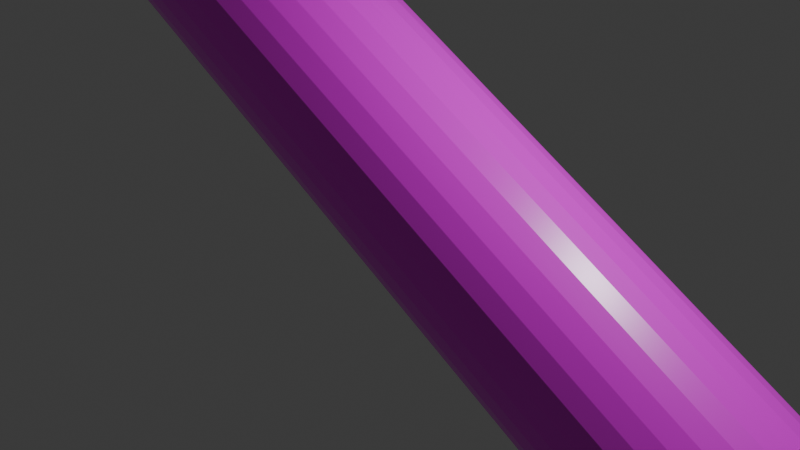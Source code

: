 # Source: LogSideMerge.blend  (saved by Blender 4.4.32; exported with 4.5.12 LTS)
import bpy
from mathutils import Matrix  # noqa: F401  (used for matrix-valued properties, if any)

bpy.ops.wm.read_factory_settings(use_empty=True)
scene = bpy.context.scene
scene.name = 'Scene'

# ---- collections
col_collection = bpy.data.collections.new('Collection'); scene.collection.children.link(col_collection)

# ---- images (referenced by path relative to the original .blend; pixels are not part of the script)
import os
ASSET_DIR = os.environ.get("B2B_ASSET_DIR", "")  # directory of the original .blend (textures are referenced by path, not embedded)
HERE = os.path.dirname(os.path.abspath(__file__))  # packed textures are extracted next to this script under _unpacked/

def load_image(name, relpath, width, height, colorspace="sRGB"):
    """Load a texture the original file referenced (path relative to the .blend, or extracted next to this script)."""
    p = next((c for c in (os.path.join(HERE, relpath), os.path.join(ASSET_DIR, relpath)) if relpath and os.path.exists(c)), "")
    if p:
        img = bpy.data.images.load(p, check_existing=True)
        img.name = name
    else:  # same state as the original file: an image datablock whose file is absent (Cycles renders it pink)
        img = bpy.data.images.new(name, width, height)
        img.source = "FILE"
        img.filepath = "//" + (relpath or name)
    img.colorspace_settings.name = colorspace
    return img
img_logfencetex3 = load_image('logFenceTex3', 'logFenceTex3.png', 1024, 1024, 'sRGB')

# ---- materials (node trees are filled in below, after node groups)
mat_material = bpy.data.materials.new('Material')
mat_fence_tex_001 = bpy.data.materials.new('fence_tex.001')

# ---- material node trees
mat_material.use_nodes = True; mat_material.node_tree.nodes.clear()
_N = mat_material.node_tree.nodes; _L = mat_material.node_tree.links
n0 = _N.new('ShaderNodeOutputMaterial'); n0.name = 'Material Output'; n0.location = (300, 300)
n1 = _N.new('ShaderNodeBsdfPrincipled'); n1.name = 'Principled BSDF'; n1.location = (10, 300)
n1.inputs[0].default_value = (0.2126, 0.1594, 0.09058, 1.0)
_L.new(n1.outputs[0], n0.inputs[0])
n0.is_active_output = True
mat_fence_tex_001.use_nodes = True; mat_fence_tex_001.node_tree.nodes.clear()
_N = mat_fence_tex_001.node_tree.nodes; _L = mat_fence_tex_001.node_tree.links
n0 = _N.new('ShaderNodeOutputMaterial'); n0.name = 'Material Output'; n0.location = (300, 300)
n1 = _N.new('ShaderNodeBsdfPrincipled'); n1.name = 'Principled BSDF'; n1.location = (10, 300)
n1.inputs[2].default_value = 0.3
n1.inputs[3].default_value = 1.55
n2 = _N.new('ShaderNodeTexImage'); n2.name = 'Image Texture'; n2.location = (-280, 280)
n2.image = img_logfencetex3
_L.new(n1.outputs[0], n0.inputs[0])
_L.new(n2.outputs[0], n1.inputs[0])
n0.is_active_output = True

# ---- world
world_world = bpy.data.worlds.new('World'); scene.world = world_world
world_world.use_nodes = True; world_world.node_tree.nodes.clear()
_N = world_world.node_tree.nodes; _L = world_world.node_tree.links
n0 = _N.new('ShaderNodeOutputWorld'); n0.name = 'World Output'; n0.location = (300, 300)
n1 = _N.new('ShaderNodeBackground'); n1.name = 'Background'; n1.location = (10, 300)
n1.inputs[0].default_value = (0.05088, 0.05088, 0.05088, 1.0)
_L.new(n1.outputs[0], n0.inputs[0])
n0.is_active_output = True
world_world.color = (0.05088, 0.05088, 0.05088)
world_world.sun_shadow_jitter_overblur = 0.0

# ---- cameras
cam_camera = bpy.data.cameras.new('Camera')
cam_camera.clip_end = 100.0
cam_camera.ortho_scale = 7.314

# ---- lights
light_light = bpy.data.lights.new('Light', 'POINT')
light_light.energy = 1000.0
light_light.shadow_soft_size = 0.1

# ---- meshes
me_plane = bpy.data.meshes.new('Plane')
me_plane.from_pydata([(0.8415, -9.919, 3.899e-07), (1.0, -9.919, 3.899e-07), (0.8408, 10.19, -4.019e-07), (0.9996, 10.19, -4.019e-07), (0.8415, -9.919, 0.2), (1.0, -9.919, 0.2), (0.8408, 10.19, 0.2), (0.9996, 10.19, 0.2), (1.98, -10.09, -0.8995), (1.98, 10.3, -0.8995), (2.175, -10.09, -0.8802), (2.363, -10.09, -0.8233), (2.536, -10.09, -0.7309), (2.687, -10.09, -0.6066), (2.812, -10.09, -0.455), (2.811, 10.3, -0.455), (2.904, -10.09, -0.2821), (2.904, 10.3, -0.2821), (2.961, -10.09, -0.09455), (2.98, -10.09, 0.1005), (2.98, 10.3, 0.1005), (2.961, -10.09, 0.2956), (2.904, -10.09, 0.4832), (2.812, -10.09, 0.6561), (2.687, -10.09, 0.8077), (2.536, -10.09, 0.932), (2.363, -10.09, 1.024), (2.175, -10.09, 1.081), (1.98, -10.09, 1.101), (1.785, -10.09, 1.081), (1.598, -10.09, 1.024), (1.425, -10.09, 0.932), (1.424, 10.3, 0.932), (1.273, -10.09, 0.8077), (1.149, -10.09, 0.6561), (1.057, -10.09, 0.4832), (0.9996, -10.09, 0.2956), (0.9804, -10.09, 0.1005), (0.9996, -10.09, -0.09455), (1.057, -10.09, -0.2821), (1.149, -10.09, -0.455), (1.273, -10.09, -0.6066), (1.425, -10.09, -0.7309), (1.424, 10.3, -0.7309), (1.598, -10.09, -0.8233), (1.785, -10.09, -0.8802), (1.785, 10.3, -0.8802), (2.175, 10.3, -0.8802), (2.362, 10.3, -0.8233), (2.535, 10.3, -0.7309), (2.687, 10.3, -0.6066), (2.96, 10.3, -0.09455), (2.96, 10.3, 0.2956), (2.362, 10.3, 1.024), (1.273, 10.3, 0.8076), (1.148, 10.3, 0.6561), (0.9796, 10.3, 0.1005), (0.9989, 10.3, -0.09455), (1.273, 10.3, -0.6066), (2.904, 10.3, 0.4832), (2.811, 10.3, 0.6561), (2.687, 10.3, 0.8076), (2.535, 10.3, 0.932), (2.175, 10.3, 1.081), (1.98, 10.3, 1.101), (1.785, 10.3, 1.081), (1.597, 10.3, 1.024), (1.056, 10.3, 0.4832), (0.9989, 10.3, 0.2956), (1.056, 10.3, -0.2821), (1.148, 10.3, -0.455), (1.597, 10.3, -0.8233)], [], [(0, 2, 3, 1), (4, 5, 7, 6), (1, 3, 7, 5), (2, 0, 4, 6), (3, 2, 6, 7), (0, 1, 5, 4), (8, 9, 47, 10), (10, 47, 48, 11), (11, 48, 49, 12), (12, 49, 50, 13), (13, 50, 15, 14), (14, 15, 17, 16), (16, 17, 51, 18), (18, 51, 20, 19), (19, 20, 52, 21), (21, 52, 59, 22), (22, 59, 60, 23), (23, 60, 61, 24), (24, 61, 62, 25), (25, 62, 53, 26), (26, 53, 63, 27), (27, 63, 64, 28), (28, 64, 65, 29), (29, 65, 66, 30), (30, 66, 32, 31), (31, 32, 54, 33), (33, 54, 55, 34), (34, 55, 67, 35), (35, 67, 68, 36), (36, 68, 56, 37), (37, 56, 57, 38), (38, 57, 69, 39), (39, 69, 70, 40), (40, 70, 58, 41), (41, 58, 43, 42), (42, 43, 71, 44), (44, 71, 46, 45), (45, 46, 9, 8), (8, 10, 11, 12, 13, 14, 16, 18, 19, 21, 22, 23, 24, 25, 26, 27, 28, 29, 30, 31, 33, 34, 35, 36, 37, 38, 39, 40, 41, 42, 44, 45), (17, 15, 50, 49, 48, 47, 9, 46, 71, 43, 58, 70, 69, 57, 56, 68, 67, 55, 54, 32, 66, 65, 64, 63, 53, 62, 61, 60, 59, 52, 20, 51)])
me_plane.polygons.foreach_set('material_index', [0, 0, 0, 0, 0, 0, 1, 1, 1, 1, 1, 1, 1, 1, 1, 1, 1, 1, 1, 1, 1, 1, 1, 1, 1, 1, 1, 1, 1, 1, 1, 1, 1, 1, 1, 1, 1, 1, 1, 1])
_uv = me_plane.uv_layers.new(name='UVMap')
_uv.uv.foreach_set('vector', [0.0, 0.0, 0.0, 1.0, 1.0, 1.0, 1.0, 0.0, 0.0, 0.0, 1.0, 0.0, 1.0, 1.0, 0.0, 1.0, 1.0, 0.0, 1.0, 1.0, 1.0, 1.0, 1.0, 0.0, 0.0, 1.0, 0.0, 0.0, 0.0, 0.0, 0.0, 1.0, 1.0, 1.0, 0.0, 1.0, 0.0, 1.0, 1.0, 1.0, 0.0, 0.0, 1.0, 0.0, 1.0, 0.0, 0.0, 0.0, 0.5881, 0.8094, 0.5881, 0.4227, 0.6234, 0.4227, 0.6234, 0.8094, 0.6234, 0.8094, 0.6234, 0.4227, 0.6567, 0.4227, 0.6567, 0.8094, 0.6567, 0.8094, 0.6567, 0.4227, 0.6866, 0.4227, 0.6866, 0.8094, 0.4243, 0.4, 0.4243, 0.01035, 0.4498, 0.01035, 0.4498, 0.4, 0.4498, 0.4, 0.4498, 0.01035, 0.4797, 0.01035, 0.4797, 0.4, 0.4797, 0.4, 0.4797, 0.01035, 0.5129, 0.01035, 0.5129, 0.4, 0.5129, 0.4, 0.5129, 0.01035, 0.5482, 0.01035, 0.5482, 0.4, 0.5482, 0.4, 0.5482, 0.01035, 0.5842, 0.01035, 0.5842, 0.4, 0.5842, 0.4, 0.5842, 0.01035, 0.6195, 0.01035, 0.6195, 0.4, 0.6195, 0.4, 0.6195, 0.01035, 0.6528, 0.01035, 0.6528, 0.4, 0.6528, 0.4, 0.6528, 0.01035, 0.6827, 0.01035, 0.6827, 0.4, 0.6827, 0.4, 0.6827, 0.01035, 0.7082, 0.01035, 0.7082, 0.4, 0.722, 0.8099, 0.722, 0.4217, 0.7474, 0.4217, 0.7474, 0.8099, 0.7474, 0.8099, 0.7474, 0.4217, 0.7773, 0.4217, 0.7773, 0.8099, 0.7773, 0.8099, 0.7773, 0.4217, 0.8106, 0.4217, 0.8106, 0.8099, 0.8106, 0.8099, 0.8106, 0.4217, 0.8459, 0.4217, 0.8459, 0.8099, 0.8459, 0.8099, 0.8459, 0.4217, 0.8819, 0.4217, 0.8819, 0.8099, 0.8819, 0.8099, 0.8819, 0.4217, 0.9172, 0.4217, 0.9172, 0.8099, 0.9172, 0.8099, 0.9172, 0.4217, 0.9504, 0.4217, 0.9504, 0.8099, 0.9504, 0.8099, 0.9504, 0.4217, 0.9804, 0.4217, 0.9804, 0.8099, 0.7474, 0.3995, 0.7474, 0.01035, 0.7773, 0.01035, 0.7773, 0.3995, 0.7773, 0.3995, 0.7773, 0.01035, 0.8106, 0.01035, 0.8106, 0.3995, 0.8106, 0.3995, 0.8106, 0.01035, 0.8459, 0.01035, 0.8459, 0.3995, 0.8459, 0.3995, 0.8459, 0.01035, 0.8819, 0.01035, 0.8819, 0.3995, 0.8819, 0.3995, 0.8819, 0.01035, 0.9172, 0.01035, 0.9172, 0.3995, 0.9172, 0.3995, 0.9172, 0.01035, 0.9504, 0.01035, 0.9504, 0.3995, 0.9504, 0.3995, 0.9504, 0.01035, 0.9804, 0.01035, 0.9804, 0.3995, 0.4282, 0.8094, 0.4282, 0.4227, 0.4537, 0.4227, 0.4537, 0.8094, 0.4537, 0.8094, 0.4537, 0.4227, 0.4836, 0.4227, 0.4836, 0.8094, 0.4836, 0.8094, 0.4836, 0.4227, 0.5169, 0.4227, 0.5169, 0.8094, 0.5169, 0.8094, 0.5169, 0.4227, 0.5522, 0.4227, 0.5522, 0.8094, 0.5522, 0.8094, 0.5522, 0.4227, 0.5881, 0.4227, 0.5881, 0.8094, 0.06042, 0.3188, 0.04042, 0.2889, 0.02665, 0.2556, 0.01962, 0.2203, 0.01962, 0.1843, 0.02665, 0.149, 0.04042, 0.1158, 0.06042, 0.08587, 0.08587, 0.06042, 0.1158, 0.04042, 0.149, 0.02665, 0.1843, 0.01962, 0.2203, 0.01962, 0.2556, 0.02665, 0.2889, 0.04042, 0.3188, 0.06042, 0.3443, 0.08587, 0.3643, 0.1158, 0.378, 0.149, 0.3851, 0.1843, 0.3851, 0.2203, 0.378, 0.2556, 0.3643, 0.2889, 0.3443, 0.3188, 0.3188, 0.3443, 0.2889, 0.3643, 0.2556, 0.378, 0.2203, 0.3851, 0.1843, 0.3851, 0.149, 0.378, 0.1158, 0.3643, 0.08587, 0.3443, 0.2556, 0.7827, 0.2203, 0.7898, 0.1843, 0.7898, 0.149, 0.7827, 0.1158, 0.769, 0.08587, 0.749, 0.06042, 0.7235, 0.04042, 0.6936, 0.02665, 0.6603, 0.01962, 0.625, 0.01962, 0.589, 0.02665, 0.5537, 0.04042, 0.5205, 0.06042, 0.4906, 0.08587, 0.4651, 0.1158, 0.4451, 0.149, 0.4313, 0.1843, 0.4243, 0.2203, 0.4243, 0.2556, 0.4313, 0.2889, 0.4451, 0.3188, 0.4651, 0.3443, 0.4906, 0.3643, 0.5205, 0.378, 0.5537, 0.3851, 0.589, 0.3851, 0.625, 0.378, 0.6603, 0.3643, 0.6936, 0.3443, 0.7235, 0.3188, 0.749, 0.2889, 0.769])
me_plane.materials.append(mat_material)
me_plane.materials.append(mat_fence_tex_001)
me_plane.update()

# ---- objects
ob_light = bpy.data.objects.new('Light', light_light)
ob_camera = bpy.data.objects.new('Camera', cam_camera)
ob_plane = bpy.data.objects.new('Plane', me_plane)

# ---- transforms, parenting, visibility, modifiers, constraints
ob_light.location = (4.076, 1.005, 5.904)
ob_light.rotation_euler = (0.6503, 0.05522, 1.866)
ob_light.lock_rotations_4d = False
ob_light.empty_display_type = 'ARROWS'
ob_light.color = (0.0, 0.0, 0.0, 0.0)
ob_light.lineart.crease_threshold = 0.0
ob_camera.location = (7.359, -6.926, 4.958)
ob_camera.rotation_euler = (1.109, 0.0, 0.8149)
ob_camera.lock_rotations_4d = False
ob_camera.empty_display_type = 'ARROWS'
ob_camera.color = (0.0, 0.0, 0.0, 0.0)
ob_camera.display_type = 'WIRE'
ob_camera.lineart.crease_threshold = 0.0
ob_plane.location = (-0.9373, 0.1, -0.9373)
ob_plane.rotation_euler = (1.571, 1576.0, -0.0)

# ---- collection membership
col_collection.objects.link(ob_light)
col_collection.objects.link(ob_camera)
col_collection.objects.link(ob_plane)

# ---- scene / render settings (as saved in the file)
scene.camera = ob_camera
scene.frame_start = 1; scene.frame_end = 250; scene.frame_set(1)
scene.render.engine = 'BLENDER_EEVEE_NEXT'
bpy.context.view_layer.update()
